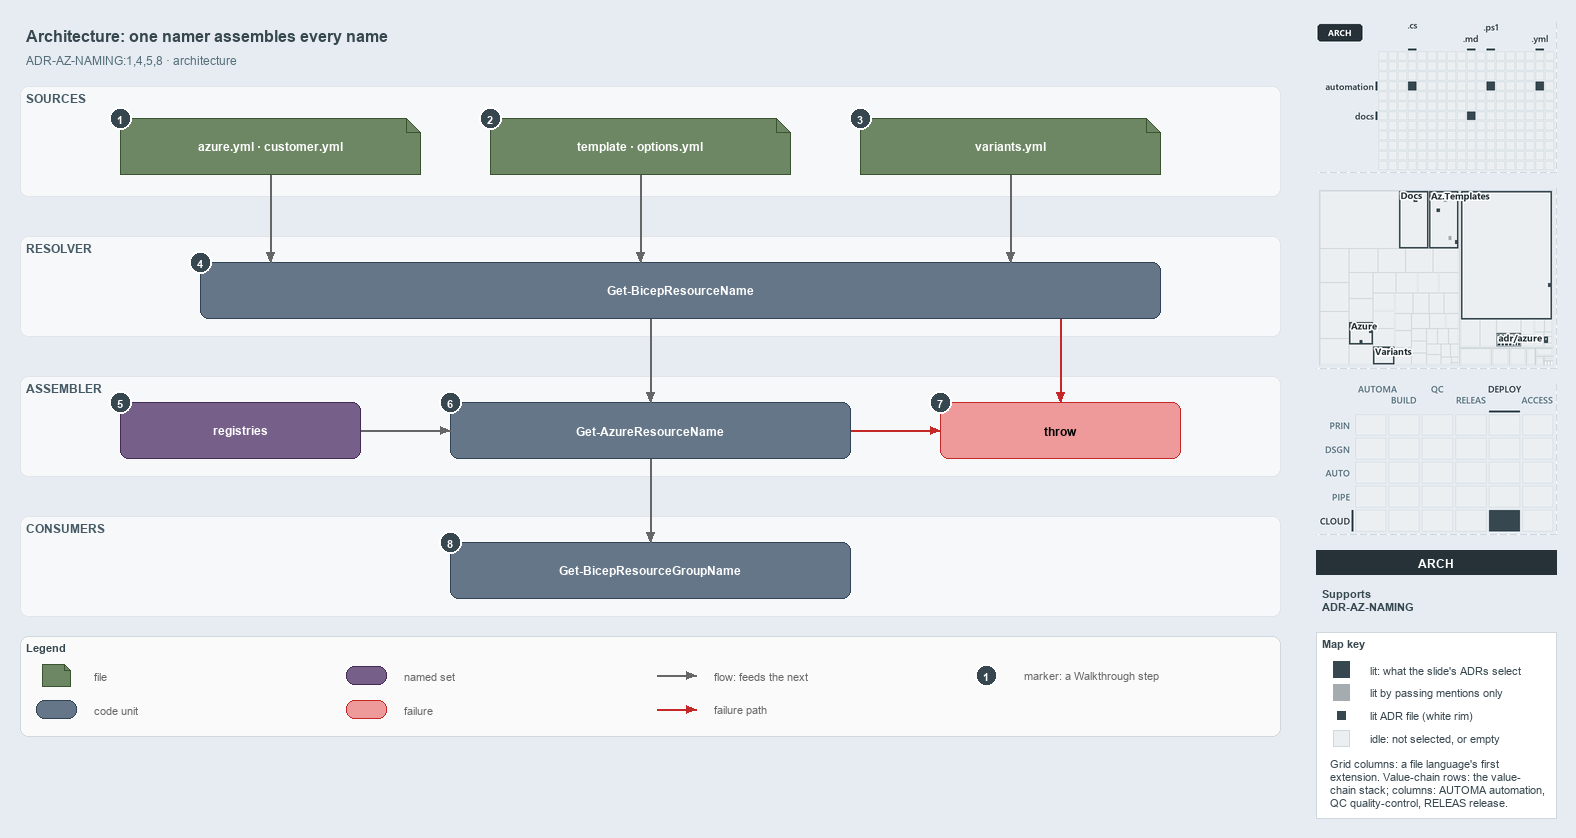

The diagram above was exported from draw.io. Its source (the exported page's mxGraphModel, read from the mxfile embedded in the PNG):
<mxGraphModel dx="1024" dy="768" grid="0" gridSize="10" guides="1" tooltips="1" connect="1" arrows="1" fold="1" page="1" pageScale="1" pageWidth="1572" pageHeight="750" background="#E6ECF2" math="0" shadow="0">
  <root>
    <mxCell id="0" />
    <mxCell id="1" parent="0" />
    <mxCell id="title" value="Architecture: one namer assembles every name" style="text;html=1;align=left;verticalAlign=middle;fontSize=16;fontStyle=1;fontColor=#37474F;" vertex="1" parent="1">
      <mxGeometry x="20" y="14" width="1260" height="30" as="geometry" />
    </mxCell>
    <mxCell id="subtitle" value="ADR-AZ-NAMING:1,4,5,8 · architecture" style="text;html=1;align=left;verticalAlign=middle;fontSize=12;fontColor=#546E7A;" vertex="1" parent="1">
      <mxGeometry x="20" y="44" width="1240" height="20" as="geometry" />
    </mxCell>
    <mxCell id="band-sources" value="SOURCES" style="rounded=1;html=1;arcSize=3;fillColor=#F6F8FA;strokeColor=#E1E4E8;verticalAlign=top;align=left;spacingLeft=8;fontStyle=1;fontSize=12;fontColor=#455A64;" vertex="1" parent="1">
      <mxGeometry x="20" y="80" width="1260" height="110" as="geometry" />
    </mxCell>
    <mxCell id="band-resolver" value="RESOLVER" style="rounded=1;html=1;arcSize=3;fillColor=#F6F8FA;strokeColor=#E1E4E8;verticalAlign=top;align=left;spacingLeft=8;fontStyle=1;fontSize=12;fontColor=#455A64;" vertex="1" parent="1">
      <mxGeometry x="20" y="230" width="1260" height="100" as="geometry" />
    </mxCell>
    <mxCell id="band-assembler" value="ASSEMBLER" style="rounded=1;html=1;arcSize=3;fillColor=#F6F8FA;strokeColor=#E1E4E8;verticalAlign=top;align=left;spacingLeft=8;fontStyle=1;fontSize=12;fontColor=#455A64;" vertex="1" parent="1">
      <mxGeometry x="20" y="370" width="1260" height="100" as="geometry" />
    </mxCell>
    <mxCell id="band-consumers" value="CONSUMERS" style="rounded=1;html=1;arcSize=3;fillColor=#F6F8FA;strokeColor=#E1E4E8;verticalAlign=top;align=left;spacingLeft=8;fontStyle=1;fontSize=12;fontColor=#455A64;" vertex="1" parent="1">
      <mxGeometry x="20" y="510" width="1260" height="100" as="geometry" />
    </mxCell>
    <mxCell id="src-azure" value="&lt;b&gt;azure.yml · customer.yml&lt;/b&gt;" style="shape=note;size=14;whiteSpace=wrap;html=1;fillColor=#6d8764;strokeColor=#3a5431;fontColor=#FFFFFF;fontSize=12;" vertex="1" parent="1">
      <mxGeometry x="120" y="112" width="300" height="56" as="geometry" />
    </mxCell>
    <mxCell id="src-template" value="&lt;b&gt;template · options.yml&lt;/b&gt;" style="shape=note;size=14;whiteSpace=wrap;html=1;fillColor=#6d8764;strokeColor=#3a5431;fontColor=#FFFFFF;fontSize=12;" vertex="1" parent="1">
      <mxGeometry x="490" y="112" width="300" height="56" as="geometry" />
    </mxCell>
    <mxCell id="src-variants" value="&lt;b&gt;variants.yml&lt;/b&gt;" style="shape=note;size=14;whiteSpace=wrap;html=1;fillColor=#6d8764;strokeColor=#3a5431;fontColor=#FFFFFF;fontSize=12;" vertex="1" parent="1">
      <mxGeometry x="860" y="112" width="300" height="56" as="geometry" />
    </mxCell>
    <mxCell id="resolver" value="&lt;b&gt;Get-BicepResourceName&lt;/b&gt;" style="rounded=1;whiteSpace=wrap;html=1;arcSize=20;fillColor=#647687;strokeColor=#314354;fontColor=#FFFFFF;fontSize=12;" vertex="1" parent="1">
      <mxGeometry x="200" y="256" width="960" height="56" as="geometry" />
    </mxCell>
    <mxCell id="registries" value="&lt;b&gt;registries&lt;/b&gt;" style="rounded=1;whiteSpace=wrap;html=1;arcSize=20;fillColor=#76608a;strokeColor=#432d57;fontColor=#FFFFFF;fontSize=12;" vertex="1" parent="1">
      <mxGeometry x="120" y="396" width="240" height="56" as="geometry" />
    </mxCell>
    <mxCell id="namer" value="&lt;b&gt;Get-AzureResourceName&lt;/b&gt;" style="rounded=1;whiteSpace=wrap;html=1;arcSize=20;fillColor=#647687;strokeColor=#314354;fontColor=#FFFFFF;fontSize=12;" vertex="1" parent="1">
      <mxGeometry x="450" y="396" width="400" height="56" as="geometry" />
    </mxCell>
    <mxCell id="throw" value="&lt;b&gt;throw&lt;/b&gt;" style="rounded=1;whiteSpace=wrap;html=1;arcSize=20;fillColor=#EF9A9A;strokeColor=#C62828;fontSize=12;" vertex="1" parent="1">
      <mxGeometry x="940" y="396" width="240" height="56" as="geometry" />
    </mxCell>
    <mxCell id="consumer" value="&lt;b&gt;Get-BicepResourceGroupName&lt;/b&gt;" style="rounded=1;whiteSpace=wrap;html=1;arcSize=20;fillColor=#647687;strokeColor=#314354;fontColor=#FFFFFF;fontSize=12;" vertex="1" parent="1">
      <mxGeometry x="450" y="536" width="400" height="56" as="geometry" />
    </mxCell>
    <mxCell id="p-edge-azure-resolver-a" value="" style="text;html=1;strokeColor=none;fillColor=none;" vertex="1" parent="1">
      <mxGeometry x="270" y="168" width="1" height="1" as="geometry" />
    </mxCell>
    <mxCell id="p-edge-azure-resolver-b" value="" style="text;html=1;strokeColor=none;fillColor=none;" vertex="1" parent="1">
      <mxGeometry x="270" y="256" width="1" height="1" as="geometry" />
    </mxCell>
    <mxCell id="edge-azure-resolver" value="" style="edgeStyle=orthogonalEdgeStyle;rounded=1;html=1;fontSize=11;endArrow=block;strokeColor=#666666;" edge="1" parent="1" source="p-edge-azure-resolver-a" target="p-edge-azure-resolver-b">
      <mxGeometry relative="1" as="geometry" />
    </mxCell>
    <mxCell id="p-edge-template-resolver-a" value="" style="text;html=1;strokeColor=none;fillColor=none;" vertex="1" parent="1">
      <mxGeometry x="640" y="168" width="1" height="1" as="geometry" />
    </mxCell>
    <mxCell id="p-edge-template-resolver-b" value="" style="text;html=1;strokeColor=none;fillColor=none;" vertex="1" parent="1">
      <mxGeometry x="640" y="256" width="1" height="1" as="geometry" />
    </mxCell>
    <mxCell id="edge-template-resolver" value="" style="edgeStyle=orthogonalEdgeStyle;rounded=1;html=1;fontSize=11;endArrow=block;strokeColor=#666666;" edge="1" parent="1" source="p-edge-template-resolver-a" target="p-edge-template-resolver-b">
      <mxGeometry relative="1" as="geometry" />
    </mxCell>
    <mxCell id="p-edge-variants-resolver-a" value="" style="text;html=1;strokeColor=none;fillColor=none;" vertex="1" parent="1">
      <mxGeometry x="1010" y="168" width="1" height="1" as="geometry" />
    </mxCell>
    <mxCell id="p-edge-variants-resolver-b" value="" style="text;html=1;strokeColor=none;fillColor=none;" vertex="1" parent="1">
      <mxGeometry x="1010" y="256" width="1" height="1" as="geometry" />
    </mxCell>
    <mxCell id="edge-variants-resolver" value="" style="edgeStyle=orthogonalEdgeStyle;rounded=1;html=1;fontSize=11;endArrow=block;strokeColor=#666666;" edge="1" parent="1" source="p-edge-variants-resolver-a" target="p-edge-variants-resolver-b">
      <mxGeometry relative="1" as="geometry" />
    </mxCell>
    <mxCell id="p-edge-resolver-namer-a" value="" style="text;html=1;strokeColor=none;fillColor=none;" vertex="1" parent="1">
      <mxGeometry x="650" y="312" width="1" height="1" as="geometry" />
    </mxCell>
    <mxCell id="p-edge-resolver-namer-b" value="" style="text;html=1;strokeColor=none;fillColor=none;" vertex="1" parent="1">
      <mxGeometry x="650" y="396" width="1" height="1" as="geometry" />
    </mxCell>
    <mxCell id="edge-resolver-namer" value="" style="edgeStyle=orthogonalEdgeStyle;rounded=1;html=1;fontSize=11;endArrow=block;strokeColor=#666666;" edge="1" parent="1" source="p-edge-resolver-namer-a" target="p-edge-resolver-namer-b">
      <mxGeometry relative="1" as="geometry" />
    </mxCell>
    <mxCell id="p-edge-resolver-throw-a" value="" style="text;html=1;strokeColor=none;fillColor=none;" vertex="1" parent="1">
      <mxGeometry x="1060" y="312" width="1" height="1" as="geometry" />
    </mxCell>
    <mxCell id="p-edge-resolver-throw-b" value="" style="text;html=1;strokeColor=none;fillColor=none;" vertex="1" parent="1">
      <mxGeometry x="1060" y="396" width="1" height="1" as="geometry" />
    </mxCell>
    <mxCell id="edge-resolver-throw" value="" style="edgeStyle=orthogonalEdgeStyle;rounded=1;html=1;fontSize=11;endArrow=block;strokeColor=#C62828;" edge="1" parent="1" source="p-edge-resolver-throw-a" target="p-edge-resolver-throw-b">
      <mxGeometry relative="1" as="geometry" />
    </mxCell>
    <mxCell id="p-edge-registries-namer-a" value="" style="text;html=1;strokeColor=none;fillColor=none;" vertex="1" parent="1">
      <mxGeometry x="360" y="424" width="1" height="1" as="geometry" />
    </mxCell>
    <mxCell id="p-edge-registries-namer-b" value="" style="text;html=1;strokeColor=none;fillColor=none;" vertex="1" parent="1">
      <mxGeometry x="450" y="424" width="1" height="1" as="geometry" />
    </mxCell>
    <mxCell id="edge-registries-namer" value="" style="edgeStyle=orthogonalEdgeStyle;rounded=1;html=1;fontSize=11;endArrow=block;strokeColor=#666666;" edge="1" parent="1" source="p-edge-registries-namer-a" target="p-edge-registries-namer-b">
      <mxGeometry relative="1" as="geometry" />
    </mxCell>
    <mxCell id="p-edge-namer-throw-a" value="" style="text;html=1;strokeColor=none;fillColor=none;" vertex="1" parent="1">
      <mxGeometry x="850" y="424" width="1" height="1" as="geometry" />
    </mxCell>
    <mxCell id="p-edge-namer-throw-b" value="" style="text;html=1;strokeColor=none;fillColor=none;" vertex="1" parent="1">
      <mxGeometry x="940" y="424" width="1" height="1" as="geometry" />
    </mxCell>
    <mxCell id="edge-namer-throw" value="" style="edgeStyle=orthogonalEdgeStyle;rounded=1;html=1;fontSize=11;endArrow=block;strokeColor=#C62828;" edge="1" parent="1" source="p-edge-namer-throw-a" target="p-edge-namer-throw-b">
      <mxGeometry relative="1" as="geometry" />
    </mxCell>
    <mxCell id="p-edge-namer-consumer-a" value="" style="text;html=1;strokeColor=none;fillColor=none;" vertex="1" parent="1">
      <mxGeometry x="650" y="452" width="1" height="1" as="geometry" />
    </mxCell>
    <mxCell id="p-edge-namer-consumer-b" value="" style="text;html=1;strokeColor=none;fillColor=none;" vertex="1" parent="1">
      <mxGeometry x="650" y="536" width="1" height="1" as="geometry" />
    </mxCell>
    <mxCell id="edge-namer-consumer" value="" style="edgeStyle=orthogonalEdgeStyle;rounded=1;html=1;fontSize=11;endArrow=block;strokeColor=#666666;" edge="1" parent="1" source="p-edge-namer-consumer-a" target="p-edge-namer-consumer-b">
      <mxGeometry relative="1" as="geometry" />
    </mxCell>
    <mxCell id="mark-1" value="1" style="ellipse;html=1;fillColor=#37474F;strokeColor=#FFFFFF;strokeWidth=2;fontColor=#FFFFFF;fontStyle=1;fontSize=11;" vertex="1" parent="1">
      <mxGeometry x="109" y="101" width="22" height="22" as="geometry" />
    </mxCell>
    <mxCell id="mark-2" value="2" style="ellipse;html=1;fillColor=#37474F;strokeColor=#FFFFFF;strokeWidth=2;fontColor=#FFFFFF;fontStyle=1;fontSize=11;" vertex="1" parent="1">
      <mxGeometry x="479" y="101" width="22" height="22" as="geometry" />
    </mxCell>
    <mxCell id="mark-3" value="3" style="ellipse;html=1;fillColor=#37474F;strokeColor=#FFFFFF;strokeWidth=2;fontColor=#FFFFFF;fontStyle=1;fontSize=11;" vertex="1" parent="1">
      <mxGeometry x="849" y="101" width="22" height="22" as="geometry" />
    </mxCell>
    <mxCell id="mark-4" value="4" style="ellipse;html=1;fillColor=#37474F;strokeColor=#FFFFFF;strokeWidth=2;fontColor=#FFFFFF;fontStyle=1;fontSize=11;" vertex="1" parent="1">
      <mxGeometry x="189" y="245" width="22" height="22" as="geometry" />
    </mxCell>
    <mxCell id="mark-5" value="5" style="ellipse;html=1;fillColor=#37474F;strokeColor=#FFFFFF;strokeWidth=2;fontColor=#FFFFFF;fontStyle=1;fontSize=11;" vertex="1" parent="1">
      <mxGeometry x="109" y="385" width="22" height="22" as="geometry" />
    </mxCell>
    <mxCell id="mark-6" value="6" style="ellipse;html=1;fillColor=#37474F;strokeColor=#FFFFFF;strokeWidth=2;fontColor=#FFFFFF;fontStyle=1;fontSize=11;" vertex="1" parent="1">
      <mxGeometry x="439" y="385" width="22" height="22" as="geometry" />
    </mxCell>
    <mxCell id="mark-7" value="7" style="ellipse;html=1;fillColor=#37474F;strokeColor=#FFFFFF;strokeWidth=2;fontColor=#FFFFFF;fontStyle=1;fontSize=11;" vertex="1" parent="1">
      <mxGeometry x="929" y="385" width="22" height="22" as="geometry" />
    </mxCell>
    <mxCell id="mark-8" value="8" style="ellipse;html=1;fillColor=#37474F;strokeColor=#FFFFFF;strokeWidth=2;fontColor=#FFFFFF;fontStyle=1;fontSize=11;" vertex="1" parent="1">
      <mxGeometry x="439" y="525" width="22" height="22" as="geometry" />
    </mxCell>
    <mxCell id="legend" value="&lt;b&gt;Legend&lt;/b&gt;" style="rounded=1;whiteSpace=wrap;html=1;arcSize=6;fillColor=#FAFAFA;strokeColor=#CFD8DC;align=left;verticalAlign=top;spacing=8;fontSize=11;fontColor=#37474F;" vertex="1" parent="1">
      <mxGeometry x="20" y="630" width="1260" height="100" as="geometry" />
    </mxCell>
    <mxCell id="legend-1" value="" style="shape=note;size=6;whiteSpace=wrap;html=1;fillColor=#6d8764;strokeColor=#3a5431;fontColor=#FFFFFF;" vertex="1" parent="1">
      <mxGeometry x="42" y="658" width="28" height="22" as="geometry" />
    </mxCell>
    <mxCell id="legend-1-text" value="file" style="text;html=1;align=left;verticalAlign=middle;fontSize=11;fontColor=#666666;" vertex="1" parent="1">
      <mxGeometry x="88" y="659" width="250" height="20" as="geometry" />
    </mxCell>
    <mxCell id="legend-2" value="" style="rounded=1;whiteSpace=wrap;html=1;arcSize=20;fillColor=#647687;strokeColor=#314354;fontColor=#FFFFFF;" vertex="1" parent="1">
      <mxGeometry x="36" y="694" width="40" height="18" as="geometry" />
    </mxCell>
    <mxCell id="legend-2-text" value="code unit" style="text;html=1;align=left;verticalAlign=middle;fontSize=11;fontColor=#666666;" vertex="1" parent="1">
      <mxGeometry x="88" y="693" width="250" height="20" as="geometry" />
    </mxCell>
    <mxCell id="legend-3" value="" style="rounded=1;whiteSpace=wrap;html=1;arcSize=20;fillColor=#76608a;strokeColor=#432d57;fontColor=#FFFFFF;" vertex="1" parent="1">
      <mxGeometry x="346" y="660" width="40" height="18" as="geometry" />
    </mxCell>
    <mxCell id="legend-3-text" value="named set" style="text;html=1;align=left;verticalAlign=middle;fontSize=11;fontColor=#666666;" vertex="1" parent="1">
      <mxGeometry x="398" y="659" width="250" height="20" as="geometry" />
    </mxCell>
    <mxCell id="legend-4" value="" style="rounded=1;whiteSpace=wrap;html=1;arcSize=20;fillColor=#EF9A9A;strokeColor=#C62828;" vertex="1" parent="1">
      <mxGeometry x="346" y="694" width="40" height="18" as="geometry" />
    </mxCell>
    <mxCell id="legend-4-text" value="failure" style="text;html=1;align=left;verticalAlign=middle;fontSize=11;fontColor=#666666;" vertex="1" parent="1">
      <mxGeometry x="398" y="693" width="250" height="20" as="geometry" />
    </mxCell>
    <mxCell id="legend-5-a" value="" style="text;html=1;strokeColor=none;fillColor=none;" vertex="1" parent="1">
      <mxGeometry x="656" y="669" width="1" height="1" as="geometry" />
    </mxCell>
    <mxCell id="legend-5-b" value="" style="text;html=1;strokeColor=none;fillColor=none;" vertex="1" parent="1">
      <mxGeometry x="696" y="669" width="1" height="1" as="geometry" />
    </mxCell>
    <mxCell id="legend-5" value="" style="edgeStyle=orthogonalEdgeStyle;rounded=1;html=1;endArrow=block;strokeColor=#666666;" edge="1" parent="1" source="legend-5-a" target="legend-5-b">
      <mxGeometry relative="1" as="geometry" />
    </mxCell>
    <mxCell id="legend-5-text" value="flow: feeds the next" style="text;html=1;align=left;verticalAlign=middle;fontSize=11;fontColor=#666666;" vertex="1" parent="1">
      <mxGeometry x="708" y="659" width="250" height="20" as="geometry" />
    </mxCell>
    <mxCell id="legend-6-a" value="" style="text;html=1;strokeColor=none;fillColor=none;" vertex="1" parent="1">
      <mxGeometry x="656" y="703" width="1" height="1" as="geometry" />
    </mxCell>
    <mxCell id="legend-6-b" value="" style="text;html=1;strokeColor=none;fillColor=none;" vertex="1" parent="1">
      <mxGeometry x="696" y="703" width="1" height="1" as="geometry" />
    </mxCell>
    <mxCell id="legend-6" value="" style="edgeStyle=orthogonalEdgeStyle;rounded=1;html=1;endArrow=block;strokeColor=#C62828;" edge="1" parent="1" source="legend-6-a" target="legend-6-b">
      <mxGeometry relative="1" as="geometry" />
    </mxCell>
    <mxCell id="legend-6-text" value="failure path" style="text;html=1;align=left;verticalAlign=middle;fontSize=11;fontColor=#666666;" vertex="1" parent="1">
      <mxGeometry x="708" y="693" width="250" height="20" as="geometry" />
    </mxCell>
    <mxCell id="legend-7" value="1" style="ellipse;html=1;fillColor=#37474F;strokeColor=#FFFFFF;strokeWidth=2;fontColor=#FFFFFF;fontStyle=1;fontSize=11;" vertex="1" parent="1">
      <mxGeometry x="975" y="658" width="22" height="22" as="geometry" />
    </mxCell>
    <mxCell id="legend-7-text" value="marker: a Walkthrough step" style="text;html=1;align=left;verticalAlign=middle;fontSize=11;fontColor=#666666;" vertex="1" parent="1">
      <mxGeometry x="1018" y="659" width="250" height="20" as="geometry" />
    </mxCell>
    <mxCell id="minimap-grid" value="" style="shape=image;html=1;imageAspect=0;aspect=fixed;verticalLabelPosition=bottom;strokeColor=#CFD8DC;dashed=1;fillColor=#FAFAFA;image=data:image/png,(base64 omitted: 8416 chars);" vertex="1" parent="1">
      <mxGeometry x="1316" y="16" width="240" height="150" as="geometry" />
    </mxCell>
    <mxCell id="minimap-tree" value="" style="shape=image;html=1;imageAspect=0;aspect=fixed;verticalLabelPosition=bottom;strokeColor=#CFD8DC;dashed=1;fillColor=#FAFAFA;image=data:image/png,(base64 omitted: 16788 chars);" vertex="1" parent="1">
      <mxGeometry x="1316" y="182" width="240" height="180" as="geometry" />
    </mxCell>
    <mxCell id="minimap-chain" value="" style="shape=image;html=1;imageAspect=0;aspect=fixed;verticalLabelPosition=bottom;strokeColor=#CFD8DC;dashed=1;fillColor=#FAFAFA;image=data:image/png,(base64 omitted: 13984 chars);" vertex="1" parent="1">
      <mxGeometry x="1316" y="378" width="240" height="150" as="geometry" />
    </mxCell>
    <mxCell id="lens-badge" value="ARCH" style="rounded=0;whiteSpace=wrap;html=1;align=center;verticalAlign=middle;fontSize=12;fontStyle=1;fontColor=#FFFFFF;fillColor=#263238;strokeColor=none;" vertex="1" parent="1">
      <mxGeometry x="1316" y="544" width="240" height="24" as="geometry" />
    </mxCell>
    <mxCell id="supports" value="&lt;b&gt;Supports&lt;/b&gt;&lt;br&gt;ADR-AZ-NAMING" style="text;html=1;whiteSpace=wrap;align=left;verticalAlign=top;fontSize=11;fontColor=#37474F;" vertex="1" parent="1">
      <mxGeometry x="1316" y="576" width="240" height="38" as="geometry" />
    </mxCell>
    <mxCell id="mapkey" value="&lt;b&gt;Map key&lt;/b&gt;" style="rounded=0;whiteSpace=wrap;html=1;align=left;verticalAlign=top;fontSize=11;fontColor=#37474F;fillColor=#FFFFFF;strokeColor=#CFD8DC;spacingLeft=8;spacingTop=2;" vertex="1" parent="1">
      <mxGeometry x="1316" y="626" width="240" height="186" as="geometry" />
    </mxCell>
    <mxCell id="mapkey-lit" value="" style="rounded=0;html=1;fillColor=#37474F;strokeColor=#37474F;" vertex="1" parent="1">
      <mxGeometry x="1333.0" y="655.0" width="16" height="16" as="geometry" />
    </mxCell>
    <mxCell id="mapkey-lit-text" value="lit: what the slide's ADRs select" style="text;html=1;align=left;verticalAlign=middle;fontSize=11;fontColor=#37474F;" vertex="1" parent="1">
      <mxGeometry x="1364" y="653" width="184" height="20" as="geometry" />
    </mxCell>
    <mxCell id="mapkey-touched" value="" style="rounded=0;html=1;fillColor=#A4ACB0;strokeColor=#A4ACB0;" vertex="1" parent="1">
      <mxGeometry x="1333.0" y="678.0" width="16" height="16" as="geometry" />
    </mxCell>
    <mxCell id="mapkey-touched-text" value="lit by passing mentions only" style="text;html=1;align=left;verticalAlign=middle;fontSize=11;fontColor=#37474F;" vertex="1" parent="1">
      <mxGeometry x="1364" y="676" width="184" height="20" as="geometry" />
    </mxCell>
    <mxCell id="mapkey-adr" value="" style="rounded=0;html=1;fillColor=#37474F;strokeColor=#FFFFFF;strokeWidth=2;" vertex="1" parent="1">
      <mxGeometry x="1335.0" y="703.0" width="12" height="12" as="geometry" />
    </mxCell>
    <mxCell id="mapkey-adr-text" value="lit ADR file (white rim)" style="text;html=1;align=left;verticalAlign=middle;fontSize=11;fontColor=#37474F;" vertex="1" parent="1">
      <mxGeometry x="1364" y="699" width="184" height="20" as="geometry" />
    </mxCell>
    <mxCell id="mapkey-idle" value="" style="rounded=0;html=1;fillColor=#ECEFF1;strokeColor=#CFD8DC;" vertex="1" parent="1">
      <mxGeometry x="1333.0" y="724.0" width="16" height="16" as="geometry" />
    </mxCell>
    <mxCell id="mapkey-idle-text" value="idle: not selected, or empty" style="text;html=1;align=left;verticalAlign=middle;fontSize=11;fontColor=#37474F;" vertex="1" parent="1">
      <mxGeometry x="1364" y="722" width="184" height="20" as="geometry" />
    </mxCell>
    <mxCell id="mapkey-codes" value="Grid columns: a file language's first&lt;br&gt;extension. Value-chain rows: the value-&lt;br&gt;chain stack; columns: AUTOMA automation,&lt;br&gt;QC quality-control, RELEAS release." style="text;html=1;align=left;verticalAlign=top;whiteSpace=wrap;fontSize=11;fontColor=#37474F;" vertex="1" parent="1">
      <mxGeometry x="1324" y="746" width="224" height="60" as="geometry" />
    </mxCell>
  </root>
</mxGraphModel>